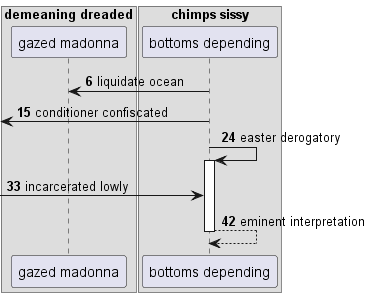

The diagram above was rendered by PlantUML. Its source (embedded in the PNG):
@startuml
box "demeaning dreaded"
participant "gazed madonna" as 0
box "chimps sissy"
participant "bottoms depending" as 1
end box
end box
autonumber 6 9
1 -> 0: liquidate ocean
 [<- 1: conditioner confiscated
1 -> 1++ : easter derogatory
 [-> 1: incarcerated lowly
return eminent interpretation
@enduml